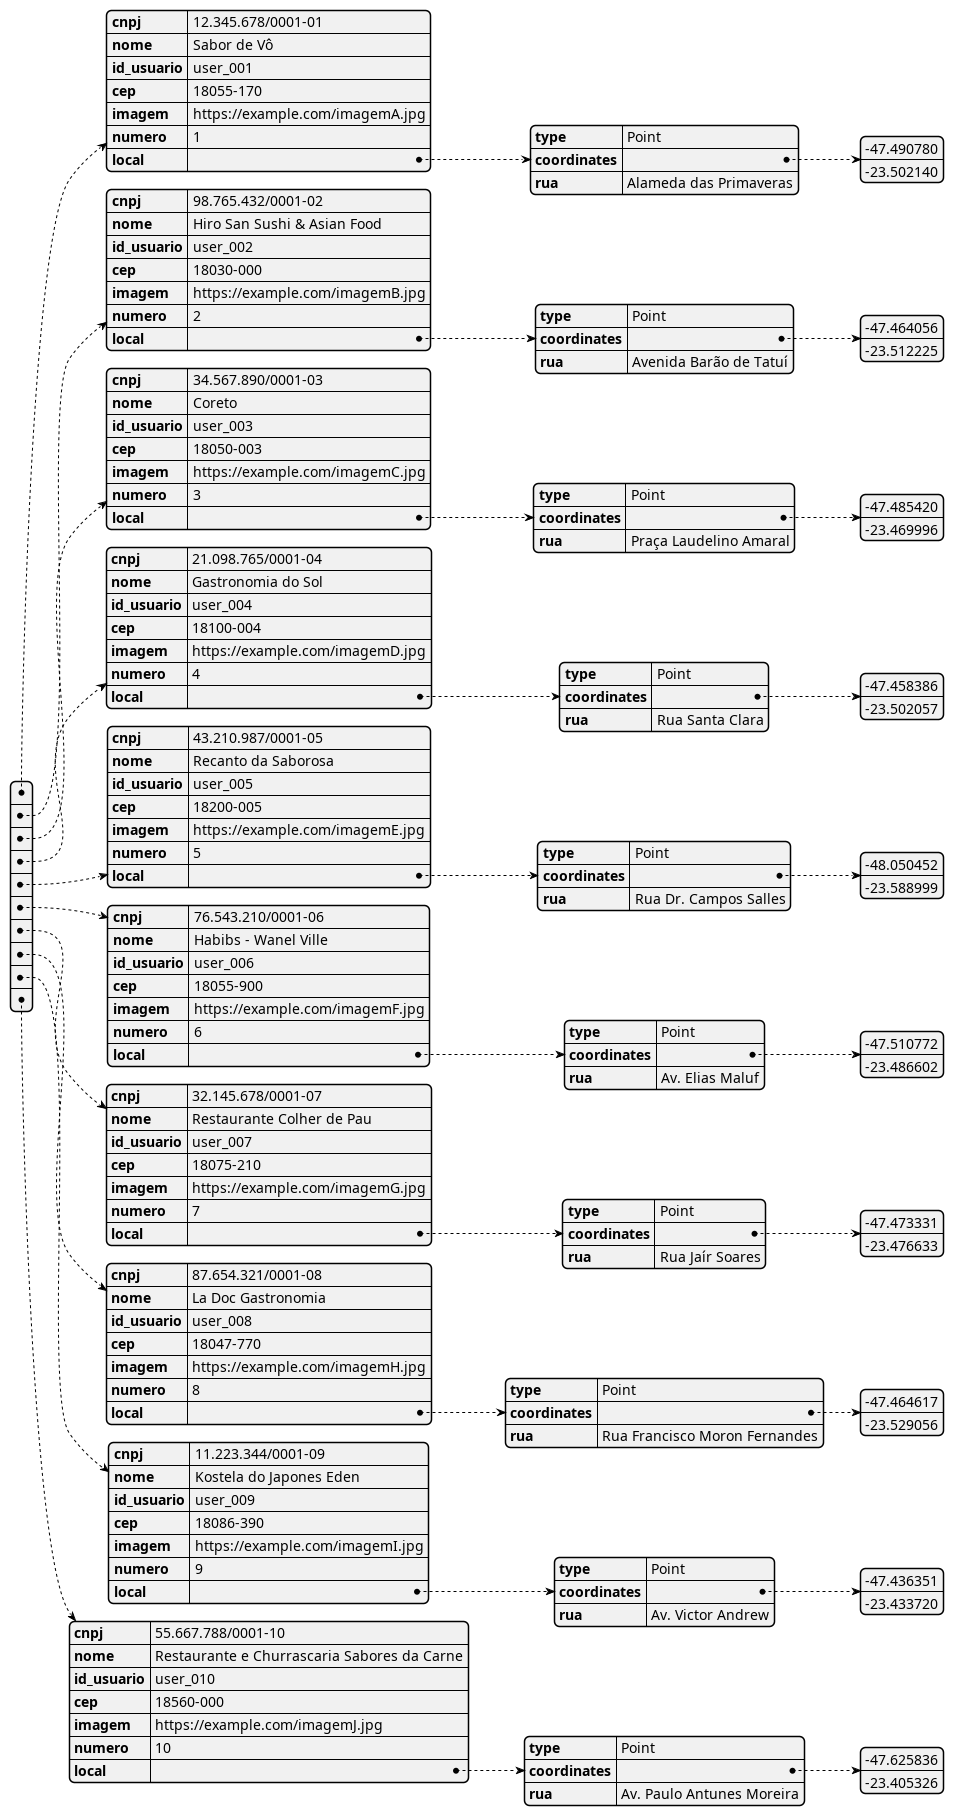

The diagram above was rendered by PlantUML. Its source (embedded in the PNG):
@startjson
[
    {   
        "cnpj": "12.345.678/0001-01",
        "nome": "Sabor de Vô",
        "id_usuario": "user_001",
        "cep": "18055-170",
        "imagem": "https://example.com/imagemA.jpg",
        "numero": 1,
        "local": {
            "type": "Point",
            "coordinates": [-47.490780, -23.502140],
            "rua": "Alameda das Primaveras"
        }
    },
    {
        "cnpj": "98.765.432/0001-02",
        "nome": "Hiro San Sushi & Asian Food",
        "id_usuario": "user_002",
        "cep": "18030-000",
        "imagem": "https://example.com/imagemB.jpg",
        "numero": 2,
        "local": {
            "type": "Point",
            "coordinates": [-47.464056, -23.512225],
            "rua": "Avenida Barão de Tatuí"
        }
    },
    {
        "cnpj": "34.567.890/0001-03",
        "nome": "Coreto",
        "id_usuario": "user_003",
        "cep": "18050-003",
        "imagem": "https://example.com/imagemC.jpg",
        "numero": 3,
        "local": {
            "type": "Point",
            "coordinates": [-47.485420, -23.469996],
            "rua": "Praça Laudelino Amaral"
        }
    },
    {
        "cnpj": "21.098.765/0001-04",
        "nome": "Gastronomia do Sol",
        "id_usuario": "user_004",
        "cep": "18100-004",
        "imagem": "https://example.com/imagemD.jpg",
        "numero": 4,
        "local": {
            "type": "Point",
            "coordinates": [-47.458386, -23.502057],
            "rua": "Rua Santa Clara"
        }
    },
    {
        "cnpj": "43.210.987/0001-05",
        "nome": "Recanto da Saborosa",
        "id_usuario": "user_005",
        "cep": "18200-005",
        "imagem": "https://example.com/imagemE.jpg",
        "numero": 5,
        "local": {
            "type": "Point",
            "coordinates": [-48.050452, -23.588999],
            "rua": "Rua Dr. Campos Salles"
        }
    },
    {
        "cnpj": "76.543.210/0001-06",
        "nome": "Habibs - Wanel Ville",
        "id_usuario": "user_006",
        "cep": "18055-900",
        "imagem": "https://example.com/imagemF.jpg",
        "numero": 6,
        "local": {
            "type": "Point",
            "coordinates": [-47.510772, -23.486602],
            "rua": "Av. Elias Maluf"
        }
    },
    {
        "cnpj": "32.145.678/0001-07",
        "nome": "Restaurante Colher de Pau",
        "id_usuario": "user_007",
        "cep": "18075-210",
        "imagem": "https://example.com/imagemG.jpg",
        "numero": 7,
        "local": {
            "type": "Point",
            "coordinates": [-47.473331, -23.476633],
            "rua": "Rua Jaír Soares"
        }
    },
    {
        "cnpj": "87.654.321/0001-08",
        "nome": "La Doc Gastronomia",
        "id_usuario": "user_008",
        "cep": "18047-770",
        "imagem": "https://example.com/imagemH.jpg",
        "numero": 8,
        "local": {
            "type": "Point",
            "coordinates": [-47.464617, -23.529056],
            "rua": "Rua Francisco Moron Fernandes"
        }
    },
    {
        "cnpj": "11.223.344/0001-09",
        "nome": "Kostela do Japones Eden",
        "id_usuario": "user_009",
        "cep": "18086-390",
        "imagem": "https://example.com/imagemI.jpg",
        "numero": 9,
        "local": {
            "type": "Point",
            "coordinates": [-47.436351, -23.433720],
            "rua": "Av. Victor Andrew"
        }
    },
    {
        "cnpj": "55.667.788/0001-10",
        "nome": "Restaurante e Churrascaria Sabores da Carne",
        "id_usuario": "user_010",
        "cep": "18560-000",
        "imagem": "https://example.com/imagemJ.jpg",
        "numero": 10,
        "local": {
            "type": "Point",
            "coordinates": [-47.625836, -23.405326],
            "rua": "Av. Paulo Antunes Moreira"
        }
    }
]
@endjson